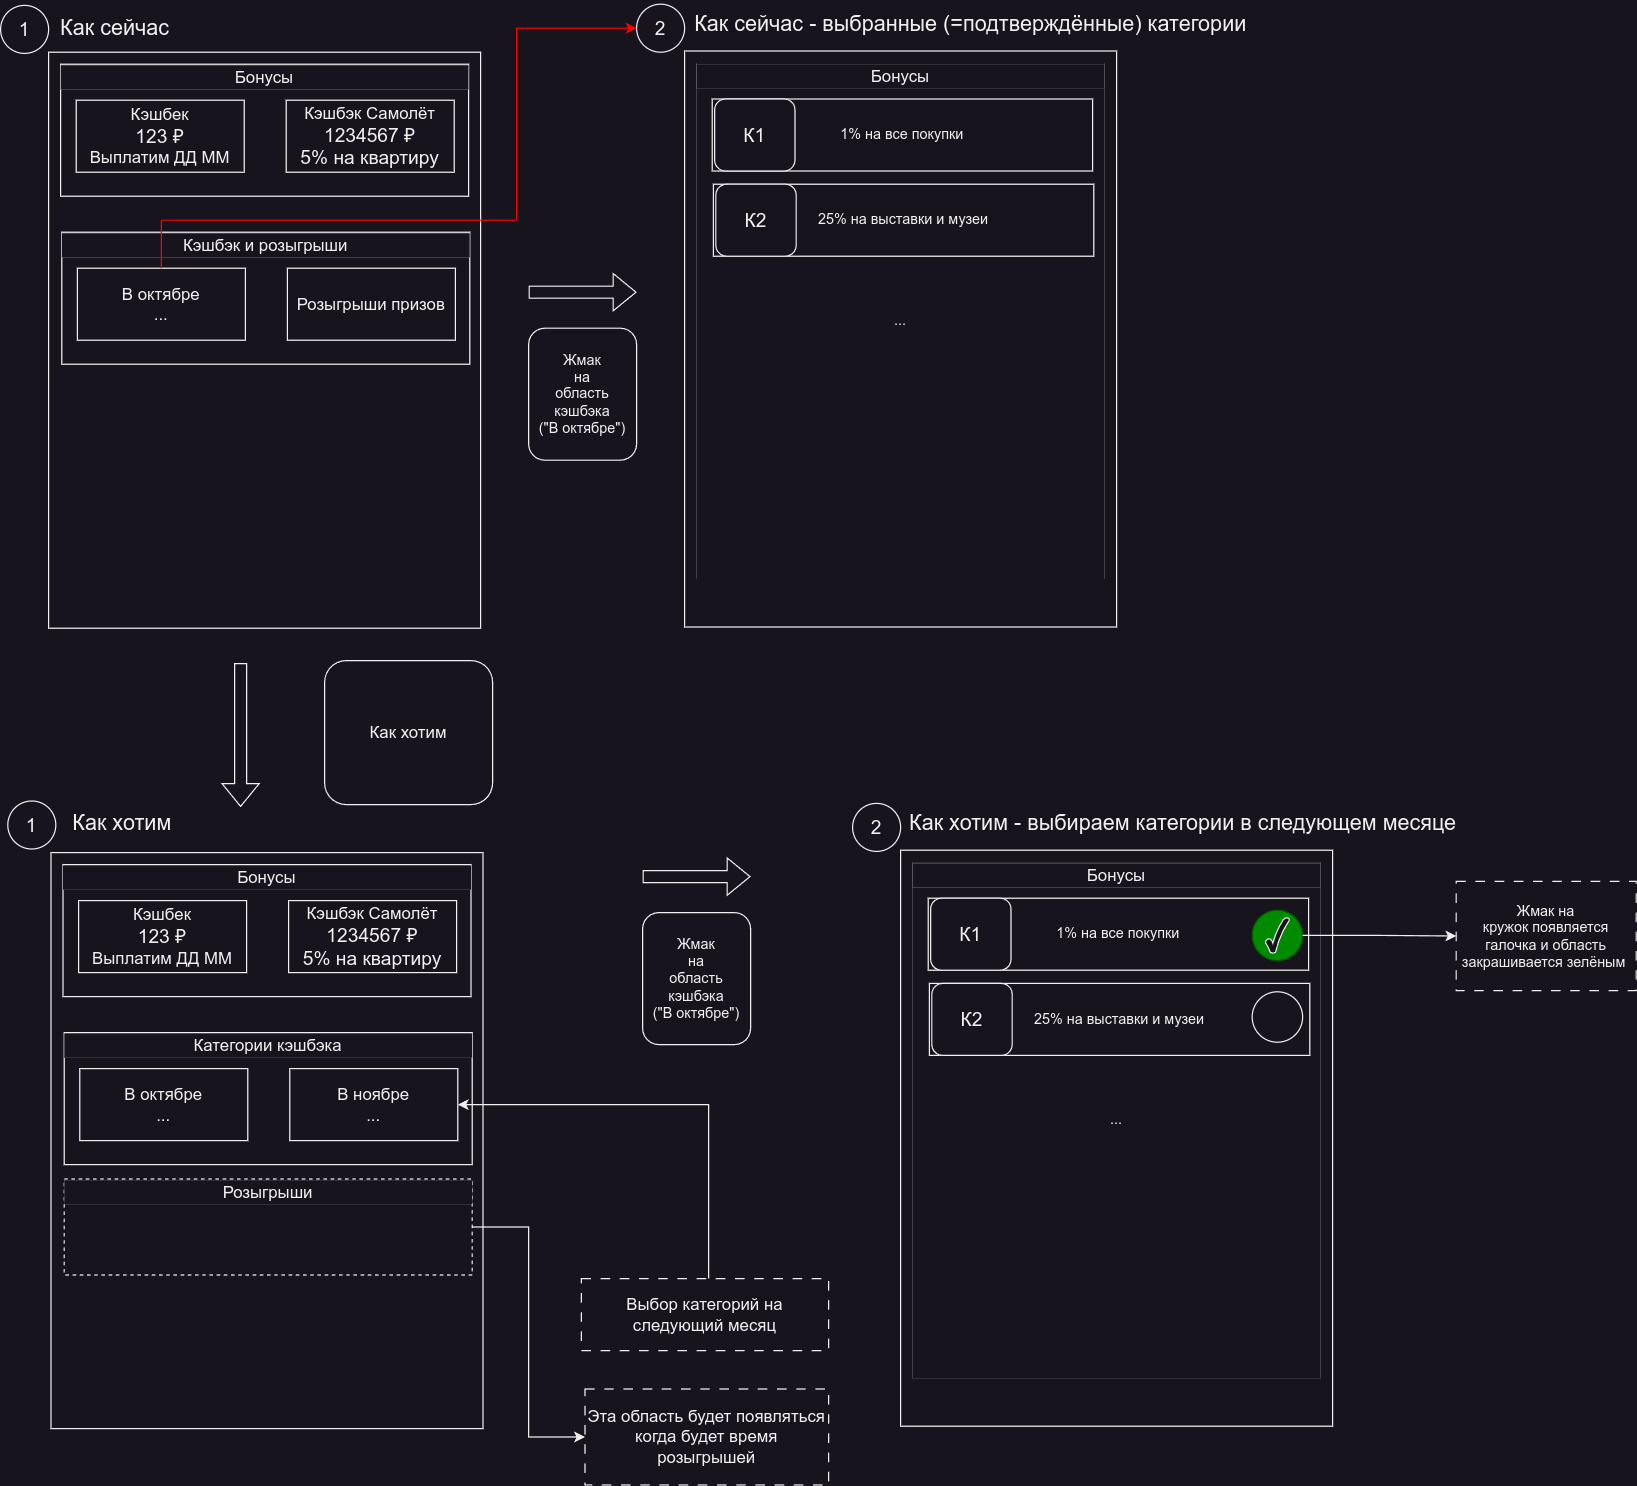

The diagram above was exported from draw.io. Its source (the exported page's mxGraphModel, read from the mxfile embedded in the PNG):
<mxGraphModel dx="1114" dy="573" grid="1" gridSize="10" guides="1" tooltips="1" connect="1" arrows="1" fold="1" page="1" pageScale="1" pageWidth="850" pageHeight="1100" math="0" shadow="0">
  <root>
    <mxCell id="0" />
    <mxCell id="1" parent="0" />
    <mxCell id="YynYFaujQuoTjstU80i5-15" value="" style="shape=flexArrow;endArrow=classic;html=1;rounded=0;" edge="1" parent="1">
      <mxGeometry width="50" height="50" relative="1" as="geometry">
        <mxPoint x="440" y="253" as="sourcePoint" />
        <mxPoint x="530" y="253" as="targetPoint" />
      </mxGeometry>
    </mxCell>
    <mxCell id="YynYFaujQuoTjstU80i5-16" value="" style="group" vertex="1" connectable="0" parent="1">
      <mxGeometry y="14" width="400" height="519" as="geometry" />
    </mxCell>
    <mxCell id="YynYFaujQuoTjstU80i5-7" value="" style="group" vertex="1" connectable="0" parent="YynYFaujQuoTjstU80i5-16">
      <mxGeometry x="40" y="39" width="360" height="480" as="geometry" />
    </mxCell>
    <mxCell id="YynYFaujQuoTjstU80i5-1" value="" style="rounded=0;whiteSpace=wrap;html=1;" vertex="1" parent="YynYFaujQuoTjstU80i5-7">
      <mxGeometry width="360" height="480" as="geometry" />
    </mxCell>
    <mxCell id="YynYFaujQuoTjstU80i5-8" value="" style="group" vertex="1" connectable="0" parent="YynYFaujQuoTjstU80i5-7">
      <mxGeometry x="10" y="10" width="340" height="110" as="geometry" />
    </mxCell>
    <mxCell id="YynYFaujQuoTjstU80i5-5" value="" style="rounded=0;whiteSpace=wrap;html=1;align=center;" vertex="1" parent="YynYFaujQuoTjstU80i5-8">
      <mxGeometry width="340" height="110" as="geometry" />
    </mxCell>
    <mxCell id="YynYFaujQuoTjstU80i5-6" value="&lt;font style=&quot;font-size: 14px;&quot;&gt;Бонусы&lt;/font&gt;" style="rounded=0;whiteSpace=wrap;html=1;shadow=0;glass=0;strokeWidth=0;" vertex="1" parent="YynYFaujQuoTjstU80i5-8">
      <mxGeometry y="1" width="340" height="20" as="geometry" />
    </mxCell>
    <mxCell id="YynYFaujQuoTjstU80i5-3" value="&lt;font style=&quot;font-size: 14px;&quot;&gt;Кэшбек&lt;/font&gt;&lt;div&gt;&lt;font style=&quot;font-size: 14px;&quot;&gt;&lt;font size=&quot;3&quot;&gt;123&amp;nbsp;&lt;/font&gt;&lt;span style=&quot;font-size: 12px; background-color: initial;&quot;&gt;&lt;font size=&quot;3&quot;&gt;₽&lt;/font&gt;&lt;/span&gt;&lt;br&gt;Выплатим ДД ММ&lt;/font&gt;&lt;/div&gt;" style="rounded=0;whiteSpace=wrap;html=1;" vertex="1" parent="YynYFaujQuoTjstU80i5-8">
      <mxGeometry x="13" y="30" width="140" height="60" as="geometry" />
    </mxCell>
    <mxCell id="YynYFaujQuoTjstU80i5-4" value="&lt;font style=&quot;font-size: 14px;&quot;&gt;Кэшбэк Самолёт&lt;/font&gt;&lt;div&gt;&lt;font size=&quot;3&quot;&gt;1234567&amp;nbsp;&lt;/font&gt;&lt;span style=&quot;background-color: initial;&quot;&gt;&lt;font style=&quot;&quot; size=&quot;3&quot;&gt;₽&lt;/font&gt;&lt;/span&gt;&lt;/div&gt;&lt;div&gt;&lt;font size=&quot;3&quot;&gt;5% на квартиру&lt;/font&gt;&lt;/div&gt;" style="rounded=0;whiteSpace=wrap;html=1;" vertex="1" parent="YynYFaujQuoTjstU80i5-8">
      <mxGeometry x="188" y="30" width="140" height="60" as="geometry" />
    </mxCell>
    <mxCell id="YynYFaujQuoTjstU80i5-9" value="" style="group" vertex="1" connectable="0" parent="YynYFaujQuoTjstU80i5-16">
      <mxGeometry x="51" y="189" width="340" height="110" as="geometry" />
    </mxCell>
    <mxCell id="YynYFaujQuoTjstU80i5-10" value="" style="rounded=0;whiteSpace=wrap;html=1;align=center;" vertex="1" parent="YynYFaujQuoTjstU80i5-9">
      <mxGeometry width="340" height="110" as="geometry" />
    </mxCell>
    <mxCell id="YynYFaujQuoTjstU80i5-11" value="&lt;span style=&quot;font-size: 14px;&quot;&gt;Кэшбэк и розыгрыши&lt;/span&gt;" style="rounded=0;whiteSpace=wrap;html=1;shadow=0;glass=0;strokeWidth=0;" vertex="1" parent="YynYFaujQuoTjstU80i5-9">
      <mxGeometry y="1" width="340" height="20" as="geometry" />
    </mxCell>
    <mxCell id="YynYFaujQuoTjstU80i5-12" value="&lt;span style=&quot;font-size: 14px;&quot;&gt;В октябре&lt;/span&gt;&lt;div&gt;&lt;span style=&quot;font-size: 14px;&quot;&gt;...&lt;/span&gt;&lt;/div&gt;" style="rounded=0;whiteSpace=wrap;html=1;" vertex="1" parent="YynYFaujQuoTjstU80i5-9">
      <mxGeometry x="13" y="30" width="140" height="60" as="geometry" />
    </mxCell>
    <mxCell id="YynYFaujQuoTjstU80i5-13" value="&lt;span style=&quot;font-size: 14px;&quot;&gt;Розыгрыши призов&lt;/span&gt;" style="rounded=0;whiteSpace=wrap;html=1;" vertex="1" parent="YynYFaujQuoTjstU80i5-9">
      <mxGeometry x="188" y="30" width="140" height="60" as="geometry" />
    </mxCell>
    <mxCell id="YynYFaujQuoTjstU80i5-14" value="&lt;font size=&quot;3&quot;&gt;1&lt;/font&gt;" style="ellipse;whiteSpace=wrap;html=1;aspect=fixed;" vertex="1" parent="YynYFaujQuoTjstU80i5-16">
      <mxGeometry width="40" height="40" as="geometry" />
    </mxCell>
    <mxCell id="YynYFaujQuoTjstU80i5-48" value="&lt;font style=&quot;font-size: 18px;&quot;&gt;Как сейчас&lt;/font&gt;" style="text;html=1;align=center;verticalAlign=middle;resizable=0;points=[];autosize=1;strokeColor=none;fillColor=none;" vertex="1" parent="YynYFaujQuoTjstU80i5-16">
      <mxGeometry x="40" y="-1" width="110" height="40" as="geometry" />
    </mxCell>
    <mxCell id="YynYFaujQuoTjstU80i5-17" value="" style="group" vertex="1" connectable="0" parent="1">
      <mxGeometry x="530" y="13" width="400" height="519" as="geometry" />
    </mxCell>
    <mxCell id="YynYFaujQuoTjstU80i5-18" value="" style="group" vertex="1" connectable="0" parent="YynYFaujQuoTjstU80i5-17">
      <mxGeometry x="40" y="39" width="360" height="480" as="geometry" />
    </mxCell>
    <mxCell id="YynYFaujQuoTjstU80i5-19" value="" style="rounded=0;whiteSpace=wrap;html=1;" vertex="1" parent="YynYFaujQuoTjstU80i5-18">
      <mxGeometry width="360" height="480" as="geometry" />
    </mxCell>
    <mxCell id="YynYFaujQuoTjstU80i5-20" value="" style="group" vertex="1" connectable="0" parent="YynYFaujQuoTjstU80i5-18">
      <mxGeometry x="10" y="10" width="340" height="430" as="geometry" />
    </mxCell>
    <mxCell id="YynYFaujQuoTjstU80i5-21" value="..." style="rounded=0;whiteSpace=wrap;html=1;align=center;strokeWidth=0;" vertex="1" parent="YynYFaujQuoTjstU80i5-20">
      <mxGeometry width="340" height="430" as="geometry" />
    </mxCell>
    <mxCell id="YynYFaujQuoTjstU80i5-22" value="&lt;font style=&quot;font-size: 14px;&quot;&gt;Бонусы&lt;/font&gt;" style="rounded=0;whiteSpace=wrap;html=1;shadow=0;glass=0;strokeWidth=0;" vertex="1" parent="YynYFaujQuoTjstU80i5-20">
      <mxGeometry y="1" width="340" height="20" as="geometry" />
    </mxCell>
    <mxCell id="YynYFaujQuoTjstU80i5-34" value="" style="group" vertex="1" connectable="0" parent="YynYFaujQuoTjstU80i5-20">
      <mxGeometry x="13" y="30" width="317" height="60" as="geometry" />
    </mxCell>
    <mxCell id="YynYFaujQuoTjstU80i5-23" value="1% на все покупки" style="rounded=0;whiteSpace=wrap;html=1;" vertex="1" parent="YynYFaujQuoTjstU80i5-34">
      <mxGeometry width="317" height="60" as="geometry" />
    </mxCell>
    <mxCell id="YynYFaujQuoTjstU80i5-33" value="&lt;font size=&quot;3&quot;&gt;К1&lt;/font&gt;" style="rounded=1;whiteSpace=wrap;html=1;" vertex="1" parent="YynYFaujQuoTjstU80i5-34">
      <mxGeometry x="2" width="67" height="60" as="geometry" />
    </mxCell>
    <mxCell id="YynYFaujQuoTjstU80i5-30" value="&lt;font size=&quot;3&quot;&gt;2&lt;/font&gt;" style="ellipse;whiteSpace=wrap;html=1;aspect=fixed;" vertex="1" parent="YynYFaujQuoTjstU80i5-17">
      <mxGeometry width="40" height="40" as="geometry" />
    </mxCell>
    <mxCell id="YynYFaujQuoTjstU80i5-49" value="&lt;font style=&quot;font-size: 18px;&quot;&gt;Как сейчас - выбранные (=подтверждённые) категории&lt;/font&gt;" style="text;html=1;align=center;verticalAlign=middle;resizable=0;points=[];autosize=1;strokeColor=none;fillColor=none;" vertex="1" parent="YynYFaujQuoTjstU80i5-17">
      <mxGeometry x="38" y="-3" width="480" height="40" as="geometry" />
    </mxCell>
    <mxCell id="YynYFaujQuoTjstU80i5-35" value="" style="group" vertex="1" connectable="0" parent="1">
      <mxGeometry x="594" y="163" width="317" height="60" as="geometry" />
    </mxCell>
    <mxCell id="YynYFaujQuoTjstU80i5-36" value="25% на выставки и музеи" style="rounded=0;whiteSpace=wrap;html=1;" vertex="1" parent="YynYFaujQuoTjstU80i5-35">
      <mxGeometry width="317" height="60" as="geometry" />
    </mxCell>
    <mxCell id="YynYFaujQuoTjstU80i5-37" value="&lt;font size=&quot;3&quot;&gt;К2&lt;/font&gt;" style="rounded=1;whiteSpace=wrap;html=1;" vertex="1" parent="YynYFaujQuoTjstU80i5-35">
      <mxGeometry x="2" width="67" height="60" as="geometry" />
    </mxCell>
    <mxCell id="YynYFaujQuoTjstU80i5-43" value="" style="edgeStyle=orthogonalEdgeStyle;rounded=0;orthogonalLoop=1;jettySize=auto;html=1;entryX=0;entryY=0.5;entryDx=0;entryDy=0;strokeColor=#FF0000;" edge="1" parent="1" source="YynYFaujQuoTjstU80i5-12" target="YynYFaujQuoTjstU80i5-30">
      <mxGeometry relative="1" as="geometry">
        <mxPoint x="490" y="63" as="targetPoint" />
        <Array as="points">
          <mxPoint x="134" y="193" />
          <mxPoint x="430" y="193" />
          <mxPoint x="430" y="33" />
        </Array>
      </mxGeometry>
    </mxCell>
    <mxCell id="YynYFaujQuoTjstU80i5-44" value="Жмак&lt;div&gt;на&lt;/div&gt;&lt;div&gt;область&lt;/div&gt;&lt;div&gt;кэшбэка&lt;/div&gt;&lt;div&gt;(&quot;В октябре&quot;)&lt;/div&gt;" style="rounded=1;whiteSpace=wrap;html=1;" vertex="1" parent="1">
      <mxGeometry x="440" y="283" width="90" height="110" as="geometry" />
    </mxCell>
    <mxCell id="YynYFaujQuoTjstU80i5-45" value="" style="shape=flexArrow;endArrow=classic;html=1;rounded=0;" edge="1" parent="1">
      <mxGeometry width="50" height="50" relative="1" as="geometry">
        <mxPoint x="200" y="562" as="sourcePoint" />
        <mxPoint x="200" y="682" as="targetPoint" />
      </mxGeometry>
    </mxCell>
    <mxCell id="YynYFaujQuoTjstU80i5-47" value="&lt;font style=&quot;font-size: 14px;&quot;&gt;Как хотим&lt;/font&gt;" style="rounded=1;whiteSpace=wrap;html=1;" vertex="1" parent="1">
      <mxGeometry x="270" y="560" width="140" height="120" as="geometry" />
    </mxCell>
    <mxCell id="YynYFaujQuoTjstU80i5-50" value="" style="rounded=0;whiteSpace=wrap;html=1;" vertex="1" parent="1">
      <mxGeometry x="42" y="720" width="360" height="480" as="geometry" />
    </mxCell>
    <mxCell id="YynYFaujQuoTjstU80i5-51" value="" style="group" vertex="1" connectable="0" parent="1">
      <mxGeometry x="52" y="730" width="340" height="110" as="geometry" />
    </mxCell>
    <mxCell id="YynYFaujQuoTjstU80i5-52" value="" style="rounded=0;whiteSpace=wrap;html=1;align=center;" vertex="1" parent="YynYFaujQuoTjstU80i5-51">
      <mxGeometry width="340" height="110" as="geometry" />
    </mxCell>
    <mxCell id="YynYFaujQuoTjstU80i5-53" value="&lt;font style=&quot;font-size: 14px;&quot;&gt;Бонусы&lt;/font&gt;" style="rounded=0;whiteSpace=wrap;html=1;shadow=0;glass=0;strokeWidth=0;" vertex="1" parent="YynYFaujQuoTjstU80i5-51">
      <mxGeometry y="1" width="340" height="20" as="geometry" />
    </mxCell>
    <mxCell id="YynYFaujQuoTjstU80i5-54" value="&lt;font style=&quot;font-size: 14px;&quot;&gt;Кэшбек&lt;/font&gt;&lt;div&gt;&lt;font style=&quot;font-size: 14px;&quot;&gt;&lt;font size=&quot;3&quot;&gt;123&amp;nbsp;&lt;/font&gt;&lt;span style=&quot;font-size: 12px; background-color: initial;&quot;&gt;&lt;font size=&quot;3&quot;&gt;₽&lt;/font&gt;&lt;/span&gt;&lt;br&gt;Выплатим ДД ММ&lt;/font&gt;&lt;/div&gt;" style="rounded=0;whiteSpace=wrap;html=1;" vertex="1" parent="YynYFaujQuoTjstU80i5-51">
      <mxGeometry x="13" y="30" width="140" height="60" as="geometry" />
    </mxCell>
    <mxCell id="YynYFaujQuoTjstU80i5-55" value="&lt;font style=&quot;font-size: 14px;&quot;&gt;Кэшбэк Самолёт&lt;/font&gt;&lt;div&gt;&lt;font size=&quot;3&quot;&gt;1234567&amp;nbsp;&lt;/font&gt;&lt;span style=&quot;background-color: initial;&quot;&gt;&lt;font style=&quot;&quot; size=&quot;3&quot;&gt;₽&lt;/font&gt;&lt;/span&gt;&lt;/div&gt;&lt;div&gt;&lt;font size=&quot;3&quot;&gt;5% на квартиру&lt;/font&gt;&lt;/div&gt;" style="rounded=0;whiteSpace=wrap;html=1;" vertex="1" parent="YynYFaujQuoTjstU80i5-51">
      <mxGeometry x="188" y="30" width="140" height="60" as="geometry" />
    </mxCell>
    <mxCell id="YynYFaujQuoTjstU80i5-56" value="" style="group" vertex="1" connectable="0" parent="1">
      <mxGeometry x="53" y="870" width="340" height="110" as="geometry" />
    </mxCell>
    <mxCell id="YynYFaujQuoTjstU80i5-57" value="" style="rounded=0;whiteSpace=wrap;html=1;align=center;" vertex="1" parent="YynYFaujQuoTjstU80i5-56">
      <mxGeometry width="340" height="110" as="geometry" />
    </mxCell>
    <mxCell id="YynYFaujQuoTjstU80i5-58" value="&lt;span style=&quot;font-size: 14px;&quot;&gt;Категории кэшбэка&lt;/span&gt;" style="rounded=0;whiteSpace=wrap;html=1;shadow=0;glass=0;strokeWidth=0;" vertex="1" parent="YynYFaujQuoTjstU80i5-56">
      <mxGeometry y="1" width="340" height="20" as="geometry" />
    </mxCell>
    <mxCell id="YynYFaujQuoTjstU80i5-59" value="&lt;span style=&quot;font-size: 14px;&quot;&gt;В октябре&lt;/span&gt;&lt;div&gt;&lt;span style=&quot;font-size: 14px;&quot;&gt;...&lt;/span&gt;&lt;/div&gt;" style="rounded=0;whiteSpace=wrap;html=1;" vertex="1" parent="YynYFaujQuoTjstU80i5-56">
      <mxGeometry x="13" y="30" width="140" height="60" as="geometry" />
    </mxCell>
    <mxCell id="YynYFaujQuoTjstU80i5-60" value="&lt;span style=&quot;font-size: 14px;&quot;&gt;В ноябре&lt;/span&gt;&lt;div&gt;&lt;span style=&quot;font-size: 14px;&quot;&gt;...&lt;/span&gt;&lt;/div&gt;" style="rounded=0;whiteSpace=wrap;html=1;" vertex="1" parent="YynYFaujQuoTjstU80i5-56">
      <mxGeometry x="188" y="30" width="140" height="60" as="geometry" />
    </mxCell>
    <mxCell id="YynYFaujQuoTjstU80i5-63" value="" style="group" vertex="1" connectable="0" parent="1">
      <mxGeometry x="53" y="992" width="340" height="110" as="geometry" />
    </mxCell>
    <mxCell id="YynYFaujQuoTjstU80i5-64" value="" style="rounded=0;whiteSpace=wrap;html=1;align=center;dashed=1;" vertex="1" parent="YynYFaujQuoTjstU80i5-63">
      <mxGeometry width="340" height="80" as="geometry" />
    </mxCell>
    <mxCell id="YynYFaujQuoTjstU80i5-65" value="&lt;span style=&quot;font-size: 14px;&quot;&gt;Розыгрыши&lt;/span&gt;" style="rounded=0;whiteSpace=wrap;html=1;shadow=0;glass=0;strokeWidth=0;" vertex="1" parent="YynYFaujQuoTjstU80i5-63">
      <mxGeometry y="1" width="340" height="20" as="geometry" />
    </mxCell>
    <mxCell id="YynYFaujQuoTjstU80i5-68" value="&lt;font style=&quot;font-size: 14px;&quot;&gt;Эта область будет появляться&lt;/font&gt;&lt;div&gt;&lt;font style=&quot;font-size: 14px;&quot;&gt;когда будет время розыгрышей&lt;/font&gt;&lt;/div&gt;" style="rounded=0;whiteSpace=wrap;html=1;align=center;dashed=1;dashPattern=8 8;" vertex="1" parent="1">
      <mxGeometry x="487" y="1167" width="203" height="80" as="geometry" />
    </mxCell>
    <mxCell id="YynYFaujQuoTjstU80i5-69" value="" style="edgeStyle=orthogonalEdgeStyle;rounded=0;orthogonalLoop=1;jettySize=auto;html=1;entryX=0;entryY=0.5;entryDx=0;entryDy=0;" edge="1" parent="1" source="YynYFaujQuoTjstU80i5-64" target="YynYFaujQuoTjstU80i5-68">
      <mxGeometry relative="1" as="geometry" />
    </mxCell>
    <mxCell id="YynYFaujQuoTjstU80i5-90" style="edgeStyle=orthogonalEdgeStyle;rounded=0;orthogonalLoop=1;jettySize=auto;html=1;entryX=1;entryY=0.5;entryDx=0;entryDy=0;" edge="1" parent="1" source="YynYFaujQuoTjstU80i5-70" target="YynYFaujQuoTjstU80i5-60">
      <mxGeometry relative="1" as="geometry">
        <Array as="points">
          <mxPoint x="590" y="930" />
        </Array>
      </mxGeometry>
    </mxCell>
    <mxCell id="YynYFaujQuoTjstU80i5-70" value="&lt;font style=&quot;font-size: 14px;&quot;&gt;Выбор категорий на следующий месяц&lt;/font&gt;" style="rounded=0;whiteSpace=wrap;html=1;dashed=1;dashPattern=8 8;" vertex="1" parent="1">
      <mxGeometry x="484" y="1075" width="206" height="60" as="geometry" />
    </mxCell>
    <mxCell id="YynYFaujQuoTjstU80i5-72" value="" style="shape=flexArrow;endArrow=classic;html=1;rounded=0;" edge="1" parent="1">
      <mxGeometry width="50" height="50" relative="1" as="geometry">
        <mxPoint x="535" y="740" as="sourcePoint" />
        <mxPoint x="625" y="740" as="targetPoint" />
      </mxGeometry>
    </mxCell>
    <mxCell id="YynYFaujQuoTjstU80i5-73" value="Жмак&lt;div&gt;на&lt;/div&gt;&lt;div&gt;область&lt;/div&gt;&lt;div&gt;кэшбэка&lt;/div&gt;&lt;div&gt;(&quot;В октябре&quot;)&lt;/div&gt;" style="rounded=1;whiteSpace=wrap;html=1;" vertex="1" parent="1">
      <mxGeometry x="535" y="770" width="90" height="110" as="geometry" />
    </mxCell>
    <mxCell id="YynYFaujQuoTjstU80i5-75" value="&lt;font size=&quot;3&quot;&gt;1&lt;/font&gt;" style="ellipse;whiteSpace=wrap;html=1;aspect=fixed;" vertex="1" parent="1">
      <mxGeometry x="6" y="677" width="40" height="40" as="geometry" />
    </mxCell>
    <mxCell id="YynYFaujQuoTjstU80i5-76" value="&lt;font style=&quot;font-size: 18px;&quot;&gt;Как хотим&lt;/font&gt;" style="text;html=1;align=center;verticalAlign=middle;resizable=0;points=[];autosize=1;strokeColor=none;fillColor=none;" vertex="1" parent="1">
      <mxGeometry x="46" y="676" width="110" height="40" as="geometry" />
    </mxCell>
    <mxCell id="YynYFaujQuoTjstU80i5-77" value="" style="group" vertex="1" connectable="0" parent="1">
      <mxGeometry x="846" y="717" width="360" height="480" as="geometry" />
    </mxCell>
    <mxCell id="YynYFaujQuoTjstU80i5-78" value="" style="rounded=0;whiteSpace=wrap;html=1;" vertex="1" parent="YynYFaujQuoTjstU80i5-77">
      <mxGeometry x="-96" y="1" width="360" height="480" as="geometry" />
    </mxCell>
    <mxCell id="YynYFaujQuoTjstU80i5-79" value="" style="group" vertex="1" connectable="0" parent="YynYFaujQuoTjstU80i5-77">
      <mxGeometry x="-86" y="11" width="340" height="430" as="geometry" />
    </mxCell>
    <mxCell id="YynYFaujQuoTjstU80i5-80" value="..." style="rounded=0;whiteSpace=wrap;html=1;align=center;strokeWidth=0;" vertex="1" parent="YynYFaujQuoTjstU80i5-79">
      <mxGeometry width="340" height="430" as="geometry" />
    </mxCell>
    <mxCell id="YynYFaujQuoTjstU80i5-81" value="&lt;font style=&quot;font-size: 14px;&quot;&gt;Бонусы&lt;/font&gt;" style="rounded=0;whiteSpace=wrap;html=1;shadow=0;glass=0;strokeWidth=0;" vertex="1" parent="YynYFaujQuoTjstU80i5-79">
      <mxGeometry y="1" width="340" height="20" as="geometry" />
    </mxCell>
    <mxCell id="YynYFaujQuoTjstU80i5-82" value="" style="group" vertex="1" connectable="0" parent="YynYFaujQuoTjstU80i5-79">
      <mxGeometry x="13" y="30" width="317" height="70" as="geometry" />
    </mxCell>
    <mxCell id="YynYFaujQuoTjstU80i5-83" value="1% на все покупки" style="rounded=0;whiteSpace=wrap;html=1;" vertex="1" parent="YynYFaujQuoTjstU80i5-82">
      <mxGeometry width="317" height="60" as="geometry" />
    </mxCell>
    <mxCell id="YynYFaujQuoTjstU80i5-84" value="&lt;font size=&quot;3&quot;&gt;К1&lt;/font&gt;" style="rounded=1;whiteSpace=wrap;html=1;" vertex="1" parent="YynYFaujQuoTjstU80i5-82">
      <mxGeometry x="2" width="67" height="60" as="geometry" />
    </mxCell>
    <mxCell id="YynYFaujQuoTjstU80i5-91" value="" style="ellipse;whiteSpace=wrap;html=1;aspect=fixed;fillColor=#008a00;fontColor=#ffffff;strokeColor=#005700;" vertex="1" parent="YynYFaujQuoTjstU80i5-82">
      <mxGeometry x="270" y="10" width="42" height="42" as="geometry" />
    </mxCell>
    <mxCell id="YynYFaujQuoTjstU80i5-95" value="" style="verticalLabelPosition=bottom;verticalAlign=top;html=1;shape=mxgraph.basic.tick" vertex="1" parent="YynYFaujQuoTjstU80i5-82">
      <mxGeometry x="281" y="16" width="20" height="30" as="geometry" />
    </mxCell>
    <mxCell id="YynYFaujQuoTjstU80i5-85" value="&lt;font size=&quot;3&quot;&gt;2&lt;/font&gt;" style="ellipse;whiteSpace=wrap;html=1;aspect=fixed;" vertex="1" parent="1">
      <mxGeometry x="710" y="679" width="40" height="40" as="geometry" />
    </mxCell>
    <mxCell id="YynYFaujQuoTjstU80i5-86" value="&lt;font style=&quot;font-size: 18px;&quot;&gt;Как хотим - выбираем категории в следующем месяце&lt;/font&gt;" style="text;html=1;align=center;verticalAlign=middle;resizable=0;points=[];autosize=1;strokeColor=none;fillColor=none;" vertex="1" parent="1">
      <mxGeometry x="745" y="676" width="480" height="40" as="geometry" />
    </mxCell>
    <mxCell id="YynYFaujQuoTjstU80i5-87" value="" style="group" vertex="1" connectable="0" parent="1">
      <mxGeometry x="774" y="829" width="317" height="60" as="geometry" />
    </mxCell>
    <mxCell id="YynYFaujQuoTjstU80i5-88" value="25% на выставки и музеи" style="rounded=0;whiteSpace=wrap;html=1;" vertex="1" parent="YynYFaujQuoTjstU80i5-87">
      <mxGeometry width="317" height="60" as="geometry" />
    </mxCell>
    <mxCell id="YynYFaujQuoTjstU80i5-89" value="&lt;font size=&quot;3&quot;&gt;К2&lt;/font&gt;" style="rounded=1;whiteSpace=wrap;html=1;" vertex="1" parent="YynYFaujQuoTjstU80i5-87">
      <mxGeometry x="2" width="67" height="60" as="geometry" />
    </mxCell>
    <mxCell id="YynYFaujQuoTjstU80i5-92" value="" style="ellipse;whiteSpace=wrap;html=1;aspect=fixed;" vertex="1" parent="1">
      <mxGeometry x="1043" y="836" width="42" height="42" as="geometry" />
    </mxCell>
    <mxCell id="YynYFaujQuoTjstU80i5-93" value="Жмак на кружок&amp;nbsp;&lt;span style=&quot;background-color: initial;&quot;&gt;появляется галочка и область закрашивается зелёным&amp;nbsp;&lt;/span&gt;" style="whiteSpace=wrap;html=1;dashed=1;dashPattern=8 8;" vertex="1" parent="1">
      <mxGeometry x="1213" y="744" width="150" height="91" as="geometry" />
    </mxCell>
    <mxCell id="YynYFaujQuoTjstU80i5-94" value="" style="edgeStyle=orthogonalEdgeStyle;rounded=0;orthogonalLoop=1;jettySize=auto;html=1;" edge="1" parent="1" source="YynYFaujQuoTjstU80i5-91" target="YynYFaujQuoTjstU80i5-93">
      <mxGeometry relative="1" as="geometry" />
    </mxCell>
  </root>
</mxGraphModel>